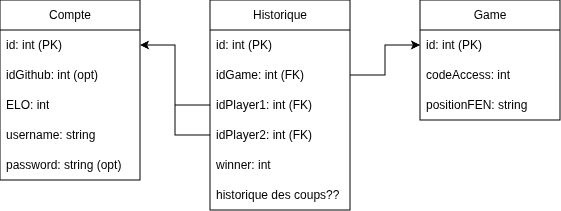

The diagram above was exported from draw.io. Its source (the exported page's mxGraphModel, read from the mxfile embedded in the PNG):
<mxGraphModel dx="815" dy="425" grid="0" gridSize="10" guides="1" tooltips="1" connect="1" arrows="1" fold="1" page="1" pageScale="1" pageWidth="1100" pageHeight="850" math="0" shadow="0">
  <root>
    <mxCell id="0" />
    <mxCell id="1" parent="0" />
    <mxCell id="sfroD8UhSpraiNTr5d88-1" parent="1" style="swimlane;fontStyle=0;childLayout=stackLayout;horizontal=1;startSize=30;horizontalStack=0;resizeParent=1;resizeParentMax=0;resizeLast=0;collapsible=1;marginBottom=0;whiteSpace=wrap;html=1;" value="Compte" vertex="1">
      <mxGeometry height="180" width="140" x="260" y="240" as="geometry" />
    </mxCell>
    <mxCell id="sfroD8UhSpraiNTr5d88-2" parent="sfroD8UhSpraiNTr5d88-1" style="text;strokeColor=none;fillColor=none;align=left;verticalAlign=middle;spacingLeft=4;spacingRight=4;overflow=hidden;points=[[0,0.5],[1,0.5]];portConstraint=eastwest;rotatable=0;whiteSpace=wrap;html=1;" value="id: int (PK)&amp;nbsp;&lt;span style=&quot;white-space: pre;&quot;&gt;&#09;&lt;/span&gt;" vertex="1">
      <mxGeometry height="30" width="140" y="30" as="geometry" />
    </mxCell>
    <mxCell id="sfroD8UhSpraiNTr5d88-3" parent="sfroD8UhSpraiNTr5d88-1" style="text;strokeColor=none;fillColor=none;align=left;verticalAlign=middle;spacingLeft=4;spacingRight=4;overflow=hidden;points=[[0,0.5],[1,0.5]];portConstraint=eastwest;rotatable=0;whiteSpace=wrap;html=1;" value="idGithub: int (opt)" vertex="1">
      <mxGeometry height="30" width="140" y="60" as="geometry" />
    </mxCell>
    <mxCell id="sfroD8UhSpraiNTr5d88-5" parent="sfroD8UhSpraiNTr5d88-1" style="text;strokeColor=none;fillColor=none;align=left;verticalAlign=middle;spacingLeft=4;spacingRight=4;overflow=hidden;points=[[0,0.5],[1,0.5]];portConstraint=eastwest;rotatable=0;whiteSpace=wrap;html=1;" value="ELO: int" vertex="1">
      <mxGeometry height="30" width="140" y="90" as="geometry" />
    </mxCell>
    <mxCell id="sfroD8UhSpraiNTr5d88-6" parent="sfroD8UhSpraiNTr5d88-1" style="text;strokeColor=none;fillColor=none;align=left;verticalAlign=middle;spacingLeft=4;spacingRight=4;overflow=hidden;points=[[0,0.5],[1,0.5]];portConstraint=eastwest;rotatable=0;whiteSpace=wrap;html=1;" value="username: string" vertex="1">
      <mxGeometry height="30" width="140" y="120" as="geometry" />
    </mxCell>
    <mxCell id="sfroD8UhSpraiNTr5d88-7" parent="sfroD8UhSpraiNTr5d88-1" style="text;strokeColor=none;fillColor=none;align=left;verticalAlign=middle;spacingLeft=4;spacingRight=4;overflow=hidden;points=[[0,0.5],[1,0.5]];portConstraint=eastwest;rotatable=0;whiteSpace=wrap;html=1;" value="password: string (opt)" vertex="1">
      <mxGeometry height="30" width="140" y="150" as="geometry" />
    </mxCell>
    <mxCell id="sfroD8UhSpraiNTr5d88-10" parent="1" style="swimlane;fontStyle=0;childLayout=stackLayout;horizontal=1;startSize=30;horizontalStack=0;resizeParent=1;resizeParentMax=0;resizeLast=0;collapsible=1;marginBottom=0;whiteSpace=wrap;html=1;" value="Game" vertex="1">
      <mxGeometry height="120" width="140" x="680" y="240" as="geometry" />
    </mxCell>
    <mxCell id="sfroD8UhSpraiNTr5d88-11" parent="sfroD8UhSpraiNTr5d88-10" style="text;strokeColor=none;fillColor=none;align=left;verticalAlign=middle;spacingLeft=4;spacingRight=4;overflow=hidden;points=[[0,0.5],[1,0.5]];portConstraint=eastwest;rotatable=0;whiteSpace=wrap;html=1;" value="id: int (PK)" vertex="1">
      <mxGeometry height="30" width="140" y="30" as="geometry" />
    </mxCell>
    <mxCell id="sfroD8UhSpraiNTr5d88-12" parent="sfroD8UhSpraiNTr5d88-10" style="text;strokeColor=none;fillColor=none;align=left;verticalAlign=middle;spacingLeft=4;spacingRight=4;overflow=hidden;points=[[0,0.5],[1,0.5]];portConstraint=eastwest;rotatable=0;whiteSpace=wrap;html=1;" value="codeAccess: int" vertex="1">
      <mxGeometry height="30" width="140" y="60" as="geometry" />
    </mxCell>
    <mxCell id="sfroD8UhSpraiNTr5d88-13" parent="sfroD8UhSpraiNTr5d88-10" style="text;strokeColor=none;fillColor=none;align=left;verticalAlign=middle;spacingLeft=4;spacingRight=4;overflow=hidden;points=[[0,0.5],[1,0.5]];portConstraint=eastwest;rotatable=0;whiteSpace=wrap;html=1;" value="positionFEN: string" vertex="1">
      <mxGeometry height="30" width="140" y="90" as="geometry" />
    </mxCell>
    <mxCell id="sfroD8UhSpraiNTr5d88-14" parent="1" style="swimlane;fontStyle=0;childLayout=stackLayout;horizontal=1;startSize=30;horizontalStack=0;resizeParent=1;resizeParentMax=0;resizeLast=0;collapsible=1;marginBottom=0;whiteSpace=wrap;html=1;" value="Historique" vertex="1">
      <mxGeometry height="210" width="140" x="470" y="240" as="geometry" />
    </mxCell>
    <mxCell id="sfroD8UhSpraiNTr5d88-15" parent="sfroD8UhSpraiNTr5d88-14" style="text;strokeColor=none;fillColor=none;align=left;verticalAlign=middle;spacingLeft=4;spacingRight=4;overflow=hidden;points=[[0,0.5],[1,0.5]];portConstraint=eastwest;rotatable=0;whiteSpace=wrap;html=1;" value="id: int (PK)" vertex="1">
      <mxGeometry height="30" width="140" y="30" as="geometry" />
    </mxCell>
    <mxCell id="sfroD8UhSpraiNTr5d88-16" parent="sfroD8UhSpraiNTr5d88-14" style="text;strokeColor=none;fillColor=none;align=left;verticalAlign=middle;spacingLeft=4;spacingRight=4;overflow=hidden;points=[[0,0.5],[1,0.5]];portConstraint=eastwest;rotatable=0;whiteSpace=wrap;html=1;" value="idGame: int (FK)" vertex="1">
      <mxGeometry height="30" width="140" y="60" as="geometry" />
    </mxCell>
    <mxCell id="sfroD8UhSpraiNTr5d88-17" parent="sfroD8UhSpraiNTr5d88-14" style="text;strokeColor=none;fillColor=none;align=left;verticalAlign=middle;spacingLeft=4;spacingRight=4;overflow=hidden;points=[[0,0.5],[1,0.5]];portConstraint=eastwest;rotatable=0;whiteSpace=wrap;html=1;" value="idPlayer1: int (FK)" vertex="1">
      <mxGeometry height="30" width="140" y="90" as="geometry" />
    </mxCell>
    <mxCell id="sfroD8UhSpraiNTr5d88-18" parent="sfroD8UhSpraiNTr5d88-14" style="text;strokeColor=none;fillColor=none;align=left;verticalAlign=middle;spacingLeft=4;spacingRight=4;overflow=hidden;points=[[0,0.5],[1,0.5]];portConstraint=eastwest;rotatable=0;whiteSpace=wrap;html=1;" value="idPlayer2: int (FK)" vertex="1">
      <mxGeometry height="30" width="140" y="120" as="geometry" />
    </mxCell>
    <mxCell id="sfroD8UhSpraiNTr5d88-19" parent="sfroD8UhSpraiNTr5d88-14" style="text;strokeColor=none;fillColor=none;align=left;verticalAlign=middle;spacingLeft=4;spacingRight=4;overflow=hidden;points=[[0,0.5],[1,0.5]];portConstraint=eastwest;rotatable=0;whiteSpace=wrap;html=1;" value="winner: int" vertex="1">
      <mxGeometry height="30" width="140" y="150" as="geometry" />
    </mxCell>
    <mxCell id="sfroD8UhSpraiNTr5d88-20" parent="sfroD8UhSpraiNTr5d88-14" style="text;strokeColor=none;fillColor=none;align=left;verticalAlign=middle;spacingLeft=4;spacingRight=4;overflow=hidden;points=[[0,0.5],[1,0.5]];portConstraint=eastwest;rotatable=0;whiteSpace=wrap;html=1;" value="historique des coups??&amp;nbsp;" vertex="1">
      <mxGeometry height="30" width="140" y="180" as="geometry" />
    </mxCell>
    <mxCell id="sfroD8UhSpraiNTr5d88-24" edge="1" parent="1" source="sfroD8UhSpraiNTr5d88-16" style="edgeStyle=orthogonalEdgeStyle;rounded=0;orthogonalLoop=1;jettySize=auto;html=1;exitX=1;exitY=0.5;exitDx=0;exitDy=0;entryX=0;entryY=0.5;entryDx=0;entryDy=0;" target="sfroD8UhSpraiNTr5d88-11">
      <mxGeometry relative="1" as="geometry" />
    </mxCell>
    <mxCell id="sfroD8UhSpraiNTr5d88-25" edge="1" parent="1" source="sfroD8UhSpraiNTr5d88-17" style="edgeStyle=orthogonalEdgeStyle;rounded=0;orthogonalLoop=1;jettySize=auto;html=1;entryX=1;entryY=0.5;entryDx=0;entryDy=0;" target="sfroD8UhSpraiNTr5d88-2">
      <mxGeometry relative="1" as="geometry" />
    </mxCell>
    <mxCell id="sfroD8UhSpraiNTr5d88-26" edge="1" parent="1" source="sfroD8UhSpraiNTr5d88-18" style="edgeStyle=orthogonalEdgeStyle;rounded=0;orthogonalLoop=1;jettySize=auto;html=1;entryX=1;entryY=0.5;entryDx=0;entryDy=0;" target="sfroD8UhSpraiNTr5d88-2">
      <mxGeometry relative="1" as="geometry" />
    </mxCell>
  </root>
</mxGraphModel>